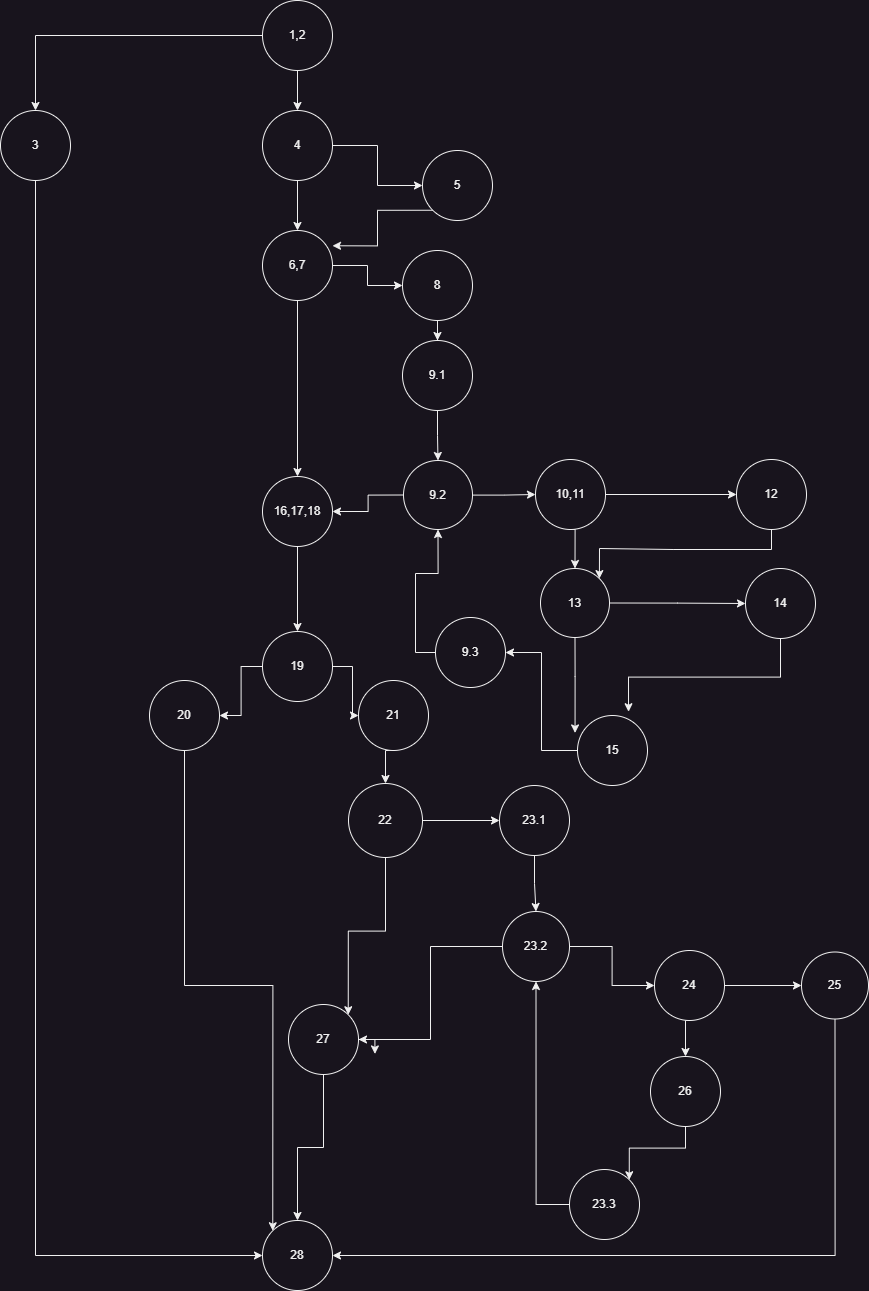

The diagram above was exported from draw.io. Its source (the exported page's mxGraphModel, read from the mxfile embedded in the PNG):
<mxGraphModel dx="1124" dy="1226" grid="0" gridSize="17" guides="1" tooltips="1" connect="1" arrows="1" fold="1" page="0" pageScale="1" pageWidth="1200" pageHeight="1920" background="none" math="0" shadow="0">
  <root>
    <mxCell id="0" />
    <mxCell id="1" parent="0" />
    <mxCell id="__tz6L3vfIDyuLk7MJy2-35" style="edgeStyle=orthogonalEdgeStyle;rounded=0;orthogonalLoop=1;jettySize=auto;html=1;exitX=0.5;exitY=1;exitDx=0;exitDy=0;" parent="1" source="__tz6L3vfIDyuLk7MJy2-2" target="__tz6L3vfIDyuLk7MJy2-4" edge="1">
      <mxGeometry relative="1" as="geometry" />
    </mxCell>
    <mxCell id="__tz6L3vfIDyuLk7MJy2-38" style="edgeStyle=orthogonalEdgeStyle;rounded=0;orthogonalLoop=1;jettySize=auto;html=1;exitX=0;exitY=0.5;exitDx=0;exitDy=0;" parent="1" source="__tz6L3vfIDyuLk7MJy2-2" target="__tz6L3vfIDyuLk7MJy2-3" edge="1">
      <mxGeometry relative="1" as="geometry" />
    </mxCell>
    <mxCell id="__tz6L3vfIDyuLk7MJy2-2" value="1,2" style="ellipse;whiteSpace=wrap;html=1;aspect=fixed;" parent="1" vertex="1">
      <mxGeometry x="280" y="20" width="70" height="70" as="geometry" />
    </mxCell>
    <mxCell id="__tz6L3vfIDyuLk7MJy2-101" style="edgeStyle=orthogonalEdgeStyle;rounded=0;orthogonalLoop=1;jettySize=auto;html=1;exitX=0.5;exitY=1;exitDx=0;exitDy=0;entryX=0;entryY=0.5;entryDx=0;entryDy=0;" parent="1" source="__tz6L3vfIDyuLk7MJy2-3" target="__tz6L3vfIDyuLk7MJy2-99" edge="1">
      <mxGeometry relative="1" as="geometry" />
    </mxCell>
    <mxCell id="__tz6L3vfIDyuLk7MJy2-3" value="3" style="ellipse;whiteSpace=wrap;html=1;aspect=fixed;" parent="1" vertex="1">
      <mxGeometry x="18" y="130" width="70" height="70" as="geometry" />
    </mxCell>
    <mxCell id="__tz6L3vfIDyuLk7MJy2-36" style="edgeStyle=orthogonalEdgeStyle;rounded=0;orthogonalLoop=1;jettySize=auto;html=1;exitX=1;exitY=0.5;exitDx=0;exitDy=0;" parent="1" source="__tz6L3vfIDyuLk7MJy2-4" target="__tz6L3vfIDyuLk7MJy2-32" edge="1">
      <mxGeometry relative="1" as="geometry" />
    </mxCell>
    <mxCell id="__tz6L3vfIDyuLk7MJy2-37" style="edgeStyle=orthogonalEdgeStyle;rounded=0;orthogonalLoop=1;jettySize=auto;html=1;exitX=0.5;exitY=1;exitDx=0;exitDy=0;" parent="1" source="__tz6L3vfIDyuLk7MJy2-4" target="__tz6L3vfIDyuLk7MJy2-31" edge="1">
      <mxGeometry relative="1" as="geometry" />
    </mxCell>
    <mxCell id="__tz6L3vfIDyuLk7MJy2-4" value="4" style="ellipse;whiteSpace=wrap;html=1;aspect=fixed;" parent="1" vertex="1">
      <mxGeometry x="280" y="130" width="70" height="70" as="geometry" />
    </mxCell>
    <mxCell id="__tz6L3vfIDyuLk7MJy2-40" style="edgeStyle=orthogonalEdgeStyle;rounded=0;orthogonalLoop=1;jettySize=auto;html=1;exitX=1;exitY=0.5;exitDx=0;exitDy=0;" parent="1" source="__tz6L3vfIDyuLk7MJy2-31" target="__tz6L3vfIDyuLk7MJy2-33" edge="1">
      <mxGeometry relative="1" as="geometry" />
    </mxCell>
    <mxCell id="__tz6L3vfIDyuLk7MJy2-102" style="edgeStyle=orthogonalEdgeStyle;rounded=0;orthogonalLoop=1;jettySize=auto;html=1;exitX=0.5;exitY=1;exitDx=0;exitDy=0;entryX=0.5;entryY=0;entryDx=0;entryDy=0;" parent="1" source="__tz6L3vfIDyuLk7MJy2-31" target="__tz6L3vfIDyuLk7MJy2-63" edge="1">
      <mxGeometry relative="1" as="geometry" />
    </mxCell>
    <mxCell id="__tz6L3vfIDyuLk7MJy2-31" value="6,7" style="ellipse;whiteSpace=wrap;html=1;aspect=fixed;" parent="1" vertex="1">
      <mxGeometry x="280" y="250" width="70" height="70" as="geometry" />
    </mxCell>
    <mxCell id="__tz6L3vfIDyuLk7MJy2-39" style="edgeStyle=orthogonalEdgeStyle;rounded=0;orthogonalLoop=1;jettySize=auto;html=1;exitX=0;exitY=1;exitDx=0;exitDy=0;entryX=1;entryY=0.218;entryDx=0;entryDy=0;entryPerimeter=0;" parent="1" source="__tz6L3vfIDyuLk7MJy2-32" target="__tz6L3vfIDyuLk7MJy2-31" edge="1">
      <mxGeometry relative="1" as="geometry" />
    </mxCell>
    <mxCell id="__tz6L3vfIDyuLk7MJy2-32" value="5" style="ellipse;whiteSpace=wrap;html=1;aspect=fixed;" parent="1" vertex="1">
      <mxGeometry x="440" y="170" width="70" height="70" as="geometry" />
    </mxCell>
    <mxCell id="__tz6L3vfIDyuLk7MJy2-41" style="edgeStyle=orthogonalEdgeStyle;rounded=0;orthogonalLoop=1;jettySize=auto;html=1;exitX=0.5;exitY=1;exitDx=0;exitDy=0;" parent="1" source="__tz6L3vfIDyuLk7MJy2-33" target="__tz6L3vfIDyuLk7MJy2-34" edge="1">
      <mxGeometry relative="1" as="geometry" />
    </mxCell>
    <mxCell id="__tz6L3vfIDyuLk7MJy2-33" value="8" style="ellipse;whiteSpace=wrap;html=1;aspect=fixed;" parent="1" vertex="1">
      <mxGeometry x="420" y="270" width="70" height="70" as="geometry" />
    </mxCell>
    <mxCell id="__tz6L3vfIDyuLk7MJy2-43" style="edgeStyle=orthogonalEdgeStyle;rounded=0;orthogonalLoop=1;jettySize=auto;html=1;exitX=0.5;exitY=1;exitDx=0;exitDy=0;" parent="1" source="__tz6L3vfIDyuLk7MJy2-34" target="__tz6L3vfIDyuLk7MJy2-42" edge="1">
      <mxGeometry relative="1" as="geometry" />
    </mxCell>
    <mxCell id="__tz6L3vfIDyuLk7MJy2-34" value="9.1" style="ellipse;whiteSpace=wrap;html=1;aspect=fixed;" parent="1" vertex="1">
      <mxGeometry x="420" y="360" width="70" height="70" as="geometry" />
    </mxCell>
    <mxCell id="__tz6L3vfIDyuLk7MJy2-64" style="edgeStyle=orthogonalEdgeStyle;rounded=0;orthogonalLoop=1;jettySize=auto;html=1;exitX=0;exitY=0.5;exitDx=0;exitDy=0;" parent="1" source="__tz6L3vfIDyuLk7MJy2-42" target="__tz6L3vfIDyuLk7MJy2-63" edge="1">
      <mxGeometry relative="1" as="geometry" />
    </mxCell>
    <mxCell id="__tz6L3vfIDyuLk7MJy2-97" style="edgeStyle=orthogonalEdgeStyle;rounded=0;orthogonalLoop=1;jettySize=auto;html=1;entryX=0;entryY=0.5;entryDx=0;entryDy=0;" parent="1" source="__tz6L3vfIDyuLk7MJy2-42" target="__tz6L3vfIDyuLk7MJy2-45" edge="1">
      <mxGeometry relative="1" as="geometry" />
    </mxCell>
    <mxCell id="__tz6L3vfIDyuLk7MJy2-42" value="9.2" style="ellipse;whiteSpace=wrap;html=1;aspect=fixed;" parent="1" vertex="1">
      <mxGeometry x="421" y="480" width="69" height="69" as="geometry" />
    </mxCell>
    <mxCell id="__tz6L3vfIDyuLk7MJy2-66" style="edgeStyle=orthogonalEdgeStyle;rounded=0;orthogonalLoop=1;jettySize=auto;html=1;exitX=1;exitY=0.5;exitDx=0;exitDy=0;entryX=0;entryY=0.5;entryDx=0;entryDy=0;" parent="1" source="__tz6L3vfIDyuLk7MJy2-45" target="__tz6L3vfIDyuLk7MJy2-48" edge="1">
      <mxGeometry relative="1" as="geometry" />
    </mxCell>
    <mxCell id="__tz6L3vfIDyuLk7MJy2-67" style="edgeStyle=orthogonalEdgeStyle;rounded=0;orthogonalLoop=1;jettySize=auto;html=1;exitX=0.5;exitY=1;exitDx=0;exitDy=0;entryX=0.5;entryY=0;entryDx=0;entryDy=0;" parent="1" source="__tz6L3vfIDyuLk7MJy2-45" target="__tz6L3vfIDyuLk7MJy2-50" edge="1">
      <mxGeometry relative="1" as="geometry" />
    </mxCell>
    <mxCell id="__tz6L3vfIDyuLk7MJy2-45" value="10,11" style="ellipse;whiteSpace=wrap;html=1;aspect=fixed;" parent="1" vertex="1">
      <mxGeometry x="553" y="479" width="70" height="70" as="geometry" />
    </mxCell>
    <mxCell id="__tz6L3vfIDyuLk7MJy2-51" style="edgeStyle=orthogonalEdgeStyle;rounded=0;orthogonalLoop=1;jettySize=auto;html=1;exitX=0.5;exitY=1;exitDx=0;exitDy=0;entryX=1;entryY=0;entryDx=0;entryDy=0;" parent="1" source="__tz6L3vfIDyuLk7MJy2-48" target="__tz6L3vfIDyuLk7MJy2-50" edge="1">
      <mxGeometry relative="1" as="geometry" />
    </mxCell>
    <mxCell id="__tz6L3vfIDyuLk7MJy2-48" value="12" style="ellipse;whiteSpace=wrap;html=1;aspect=fixed;" parent="1" vertex="1">
      <mxGeometry x="754" y="479" width="70" height="70" as="geometry" />
    </mxCell>
    <mxCell id="__tz6L3vfIDyuLk7MJy2-53" style="edgeStyle=orthogonalEdgeStyle;rounded=0;orthogonalLoop=1;jettySize=auto;html=1;exitX=1;exitY=0.5;exitDx=0;exitDy=0;" parent="1" source="__tz6L3vfIDyuLk7MJy2-50" target="__tz6L3vfIDyuLk7MJy2-52" edge="1">
      <mxGeometry relative="1" as="geometry" />
    </mxCell>
    <mxCell id="__tz6L3vfIDyuLk7MJy2-103" style="edgeStyle=orthogonalEdgeStyle;rounded=0;orthogonalLoop=1;jettySize=auto;html=1;entryX=-0.035;entryY=0.249;entryDx=0;entryDy=0;entryPerimeter=0;" parent="1" source="__tz6L3vfIDyuLk7MJy2-50" target="__tz6L3vfIDyuLk7MJy2-55" edge="1">
      <mxGeometry relative="1" as="geometry" />
    </mxCell>
    <mxCell id="__tz6L3vfIDyuLk7MJy2-50" value="13" style="ellipse;whiteSpace=wrap;html=1;aspect=fixed;" parent="1" vertex="1">
      <mxGeometry x="558" y="588" width="69" height="69" as="geometry" />
    </mxCell>
    <mxCell id="__tz6L3vfIDyuLk7MJy2-54" style="edgeStyle=orthogonalEdgeStyle;rounded=0;orthogonalLoop=1;jettySize=auto;html=1;exitX=0.5;exitY=1;exitDx=0;exitDy=0;entryX=0.729;entryY=-0.054;entryDx=0;entryDy=0;entryPerimeter=0;" parent="1" source="__tz6L3vfIDyuLk7MJy2-52" target="__tz6L3vfIDyuLk7MJy2-55" edge="1">
      <mxGeometry relative="1" as="geometry">
        <mxPoint x="600" y="840" as="targetPoint" />
      </mxGeometry>
    </mxCell>
    <mxCell id="__tz6L3vfIDyuLk7MJy2-52" value="14" style="ellipse;whiteSpace=wrap;html=1;aspect=fixed;" parent="1" vertex="1">
      <mxGeometry x="763" y="588" width="70" height="70" as="geometry" />
    </mxCell>
    <mxCell id="__tz6L3vfIDyuLk7MJy2-58" style="edgeStyle=orthogonalEdgeStyle;rounded=0;orthogonalLoop=1;jettySize=auto;html=1;exitX=0;exitY=0.5;exitDx=0;exitDy=0;entryX=1;entryY=0.5;entryDx=0;entryDy=0;" parent="1" source="__tz6L3vfIDyuLk7MJy2-55" target="__tz6L3vfIDyuLk7MJy2-57" edge="1">
      <mxGeometry relative="1" as="geometry" />
    </mxCell>
    <mxCell id="__tz6L3vfIDyuLk7MJy2-55" value="15" style="ellipse;whiteSpace=wrap;html=1;aspect=fixed;" parent="1" vertex="1">
      <mxGeometry x="595" y="735" width="70" height="70" as="geometry" />
    </mxCell>
    <mxCell id="__tz6L3vfIDyuLk7MJy2-61" style="edgeStyle=orthogonalEdgeStyle;rounded=0;orthogonalLoop=1;jettySize=auto;html=1;exitX=0;exitY=0.5;exitDx=0;exitDy=0;entryX=0.5;entryY=1;entryDx=0;entryDy=0;" parent="1" source="__tz6L3vfIDyuLk7MJy2-57" target="__tz6L3vfIDyuLk7MJy2-42" edge="1">
      <mxGeometry relative="1" as="geometry" />
    </mxCell>
    <mxCell id="__tz6L3vfIDyuLk7MJy2-57" value="9.3" style="ellipse;whiteSpace=wrap;html=1;aspect=fixed;" parent="1" vertex="1">
      <mxGeometry x="453" y="637" width="70" height="70" as="geometry" />
    </mxCell>
    <mxCell id="__tz6L3vfIDyuLk7MJy2-62" style="edgeStyle=orthogonalEdgeStyle;rounded=0;orthogonalLoop=1;jettySize=auto;html=1;exitX=0.5;exitY=1;exitDx=0;exitDy=0;" parent="1" source="__tz6L3vfIDyuLk7MJy2-55" target="__tz6L3vfIDyuLk7MJy2-55" edge="1">
      <mxGeometry relative="1" as="geometry" />
    </mxCell>
    <mxCell id="__tz6L3vfIDyuLk7MJy2-69" style="edgeStyle=orthogonalEdgeStyle;rounded=0;orthogonalLoop=1;jettySize=auto;html=1;exitX=0.5;exitY=1;exitDx=0;exitDy=0;" parent="1" source="__tz6L3vfIDyuLk7MJy2-63" target="__tz6L3vfIDyuLk7MJy2-68" edge="1">
      <mxGeometry relative="1" as="geometry" />
    </mxCell>
    <mxCell id="__tz6L3vfIDyuLk7MJy2-63" value="16,17,18" style="ellipse;whiteSpace=wrap;html=1;aspect=fixed;" parent="1" vertex="1">
      <mxGeometry x="280" y="496" width="70" height="70" as="geometry" />
    </mxCell>
    <mxCell id="__tz6L3vfIDyuLk7MJy2-72" style="edgeStyle=orthogonalEdgeStyle;rounded=0;orthogonalLoop=1;jettySize=auto;html=1;exitX=1;exitY=0.5;exitDx=0;exitDy=0;" parent="1" source="__tz6L3vfIDyuLk7MJy2-68" target="__tz6L3vfIDyuLk7MJy2-70" edge="1">
      <mxGeometry relative="1" as="geometry" />
    </mxCell>
    <mxCell id="__tz6L3vfIDyuLk7MJy2-73" style="edgeStyle=orthogonalEdgeStyle;rounded=0;orthogonalLoop=1;jettySize=auto;html=1;exitX=0;exitY=0.5;exitDx=0;exitDy=0;" parent="1" source="__tz6L3vfIDyuLk7MJy2-68" target="__tz6L3vfIDyuLk7MJy2-71" edge="1">
      <mxGeometry relative="1" as="geometry" />
    </mxCell>
    <mxCell id="__tz6L3vfIDyuLk7MJy2-68" value="19" style="ellipse;whiteSpace=wrap;html=1;aspect=fixed;" parent="1" vertex="1">
      <mxGeometry x="280" y="651" width="70" height="70" as="geometry" />
    </mxCell>
    <mxCell id="__tz6L3vfIDyuLk7MJy2-93" style="edgeStyle=orthogonalEdgeStyle;rounded=0;orthogonalLoop=1;jettySize=auto;html=1;exitX=0.5;exitY=1;exitDx=0;exitDy=0;entryX=0.5;entryY=0;entryDx=0;entryDy=0;" parent="1" source="__tz6L3vfIDyuLk7MJy2-70" target="__tz6L3vfIDyuLk7MJy2-74" edge="1">
      <mxGeometry relative="1" as="geometry" />
    </mxCell>
    <mxCell id="__tz6L3vfIDyuLk7MJy2-70" value="21" style="ellipse;whiteSpace=wrap;html=1;aspect=fixed;" parent="1" vertex="1">
      <mxGeometry x="376" y="700" width="70" height="70" as="geometry" />
    </mxCell>
    <mxCell id="SHHdCUHBNgMvo5EDxzCD-7" style="edgeStyle=orthogonalEdgeStyle;rounded=0;orthogonalLoop=1;jettySize=auto;html=1;exitX=0.5;exitY=1;exitDx=0;exitDy=0;entryX=0;entryY=0;entryDx=0;entryDy=0;" edge="1" parent="1" source="__tz6L3vfIDyuLk7MJy2-71" target="__tz6L3vfIDyuLk7MJy2-99">
      <mxGeometry relative="1" as="geometry" />
    </mxCell>
    <mxCell id="__tz6L3vfIDyuLk7MJy2-71" value="20" style="ellipse;whiteSpace=wrap;html=1;aspect=fixed;" parent="1" vertex="1">
      <mxGeometry x="167" y="700" width="70" height="70" as="geometry" />
    </mxCell>
    <mxCell id="__tz6L3vfIDyuLk7MJy2-79" style="edgeStyle=orthogonalEdgeStyle;rounded=0;orthogonalLoop=1;jettySize=auto;html=1;exitX=1;exitY=0.5;exitDx=0;exitDy=0;entryX=0;entryY=0.5;entryDx=0;entryDy=0;" parent="1" source="__tz6L3vfIDyuLk7MJy2-74" target="__tz6L3vfIDyuLk7MJy2-78" edge="1">
      <mxGeometry relative="1" as="geometry" />
    </mxCell>
    <mxCell id="__tz6L3vfIDyuLk7MJy2-105" style="edgeStyle=orthogonalEdgeStyle;rounded=0;orthogonalLoop=1;jettySize=auto;html=1;entryX=1;entryY=0;entryDx=0;entryDy=0;" parent="1" source="__tz6L3vfIDyuLk7MJy2-74" target="__tz6L3vfIDyuLk7MJy2-95" edge="1">
      <mxGeometry relative="1" as="geometry" />
    </mxCell>
    <mxCell id="__tz6L3vfIDyuLk7MJy2-74" value="22" style="ellipse;whiteSpace=wrap;html=1;aspect=fixed;" parent="1" vertex="1">
      <mxGeometry x="366" y="803" width="74" height="74" as="geometry" />
    </mxCell>
    <mxCell id="__tz6L3vfIDyuLk7MJy2-84" style="edgeStyle=orthogonalEdgeStyle;rounded=0;orthogonalLoop=1;jettySize=auto;html=1;exitX=0.5;exitY=1;exitDx=0;exitDy=0;" parent="1" source="__tz6L3vfIDyuLk7MJy2-78" target="__tz6L3vfIDyuLk7MJy2-80" edge="1">
      <mxGeometry relative="1" as="geometry" />
    </mxCell>
    <mxCell id="__tz6L3vfIDyuLk7MJy2-78" value="23.1" style="ellipse;whiteSpace=wrap;html=1;aspect=fixed;" parent="1" vertex="1">
      <mxGeometry x="517" y="805" width="70" height="70" as="geometry" />
    </mxCell>
    <mxCell id="__tz6L3vfIDyuLk7MJy2-83" style="edgeStyle=orthogonalEdgeStyle;rounded=0;orthogonalLoop=1;jettySize=auto;html=1;exitX=1;exitY=0.5;exitDx=0;exitDy=0;entryX=0;entryY=0.5;entryDx=0;entryDy=0;" parent="1" source="__tz6L3vfIDyuLk7MJy2-80" target="__tz6L3vfIDyuLk7MJy2-81" edge="1">
      <mxGeometry relative="1" as="geometry" />
    </mxCell>
    <mxCell id="SHHdCUHBNgMvo5EDxzCD-1" style="edgeStyle=orthogonalEdgeStyle;rounded=0;orthogonalLoop=1;jettySize=auto;html=1;exitX=0;exitY=0.5;exitDx=0;exitDy=0;entryX=1;entryY=0.5;entryDx=0;entryDy=0;" edge="1" parent="1" source="__tz6L3vfIDyuLk7MJy2-80" target="__tz6L3vfIDyuLk7MJy2-95">
      <mxGeometry relative="1" as="geometry" />
    </mxCell>
    <mxCell id="__tz6L3vfIDyuLk7MJy2-80" value="23.2" style="ellipse;whiteSpace=wrap;html=1;" parent="1" vertex="1">
      <mxGeometry x="520" y="931" width="67" height="70" as="geometry" />
    </mxCell>
    <mxCell id="SHHdCUHBNgMvo5EDxzCD-2" style="edgeStyle=orthogonalEdgeStyle;rounded=0;orthogonalLoop=1;jettySize=auto;html=1;exitX=1;exitY=0.5;exitDx=0;exitDy=0;" edge="1" parent="1" source="__tz6L3vfIDyuLk7MJy2-81" target="__tz6L3vfIDyuLk7MJy2-91">
      <mxGeometry relative="1" as="geometry" />
    </mxCell>
    <mxCell id="SHHdCUHBNgMvo5EDxzCD-3" style="edgeStyle=orthogonalEdgeStyle;rounded=0;orthogonalLoop=1;jettySize=auto;html=1;exitX=0.5;exitY=1;exitDx=0;exitDy=0;entryX=0.5;entryY=0;entryDx=0;entryDy=0;" edge="1" parent="1" source="__tz6L3vfIDyuLk7MJy2-81" target="__tz6L3vfIDyuLk7MJy2-82">
      <mxGeometry relative="1" as="geometry" />
    </mxCell>
    <mxCell id="__tz6L3vfIDyuLk7MJy2-81" value="24" style="ellipse;whiteSpace=wrap;html=1;aspect=fixed;" parent="1" vertex="1">
      <mxGeometry x="672" y="970" width="70" height="70" as="geometry" />
    </mxCell>
    <mxCell id="SHHdCUHBNgMvo5EDxzCD-9" style="edgeStyle=orthogonalEdgeStyle;rounded=0;orthogonalLoop=1;jettySize=auto;html=1;exitX=0.5;exitY=1;exitDx=0;exitDy=0;entryX=1;entryY=0;entryDx=0;entryDy=0;" edge="1" parent="1" source="__tz6L3vfIDyuLk7MJy2-82" target="__tz6L3vfIDyuLk7MJy2-86">
      <mxGeometry relative="1" as="geometry" />
    </mxCell>
    <mxCell id="__tz6L3vfIDyuLk7MJy2-82" value="26" style="ellipse;whiteSpace=wrap;html=1;aspect=fixed;" parent="1" vertex="1">
      <mxGeometry x="668" y="1076" width="70" height="70" as="geometry" />
    </mxCell>
    <mxCell id="__tz6L3vfIDyuLk7MJy2-89" style="edgeStyle=orthogonalEdgeStyle;rounded=0;orthogonalLoop=1;jettySize=auto;html=1;exitX=0;exitY=0.5;exitDx=0;exitDy=0;entryX=0.5;entryY=1;entryDx=0;entryDy=0;" parent="1" source="__tz6L3vfIDyuLk7MJy2-86" target="__tz6L3vfIDyuLk7MJy2-80" edge="1">
      <mxGeometry relative="1" as="geometry" />
    </mxCell>
    <mxCell id="__tz6L3vfIDyuLk7MJy2-86" value="23.3" style="ellipse;whiteSpace=wrap;html=1;aspect=fixed;" parent="1" vertex="1">
      <mxGeometry x="587" y="1189" width="70" height="70" as="geometry" />
    </mxCell>
    <mxCell id="SHHdCUHBNgMvo5EDxzCD-10" style="edgeStyle=orthogonalEdgeStyle;rounded=0;orthogonalLoop=1;jettySize=auto;html=1;exitX=0.5;exitY=1;exitDx=0;exitDy=0;entryX=1;entryY=0.5;entryDx=0;entryDy=0;" edge="1" parent="1" source="__tz6L3vfIDyuLk7MJy2-91" target="__tz6L3vfIDyuLk7MJy2-99">
      <mxGeometry relative="1" as="geometry" />
    </mxCell>
    <mxCell id="__tz6L3vfIDyuLk7MJy2-91" value="25" style="ellipse;whiteSpace=wrap;html=1;aspect=fixed;" parent="1" vertex="1">
      <mxGeometry x="819" y="971.5" width="67" height="67" as="geometry" />
    </mxCell>
    <mxCell id="__tz6L3vfIDyuLk7MJy2-100" style="edgeStyle=orthogonalEdgeStyle;rounded=0;orthogonalLoop=1;jettySize=auto;html=1;exitX=0.5;exitY=1;exitDx=0;exitDy=0;" parent="1" source="__tz6L3vfIDyuLk7MJy2-95" target="__tz6L3vfIDyuLk7MJy2-99" edge="1">
      <mxGeometry relative="1" as="geometry" />
    </mxCell>
    <mxCell id="SHHdCUHBNgMvo5EDxzCD-8" style="edgeStyle=orthogonalEdgeStyle;rounded=0;orthogonalLoop=1;jettySize=auto;html=1;exitX=1;exitY=0.5;exitDx=0;exitDy=0;" edge="1" parent="1" source="__tz6L3vfIDyuLk7MJy2-95">
      <mxGeometry relative="1" as="geometry">
        <mxPoint x="392.42857142857156" y="1073.42866734096" as="targetPoint" />
      </mxGeometry>
    </mxCell>
    <mxCell id="__tz6L3vfIDyuLk7MJy2-95" value="27" style="ellipse;whiteSpace=wrap;html=1;aspect=fixed;" parent="1" vertex="1">
      <mxGeometry x="306" y="1024" width="70" height="70" as="geometry" />
    </mxCell>
    <mxCell id="__tz6L3vfIDyuLk7MJy2-99" value="28" style="ellipse;whiteSpace=wrap;html=1;aspect=fixed;" parent="1" vertex="1">
      <mxGeometry x="280" y="1240" width="70" height="70" as="geometry" />
    </mxCell>
  </root>
</mxGraphModel>